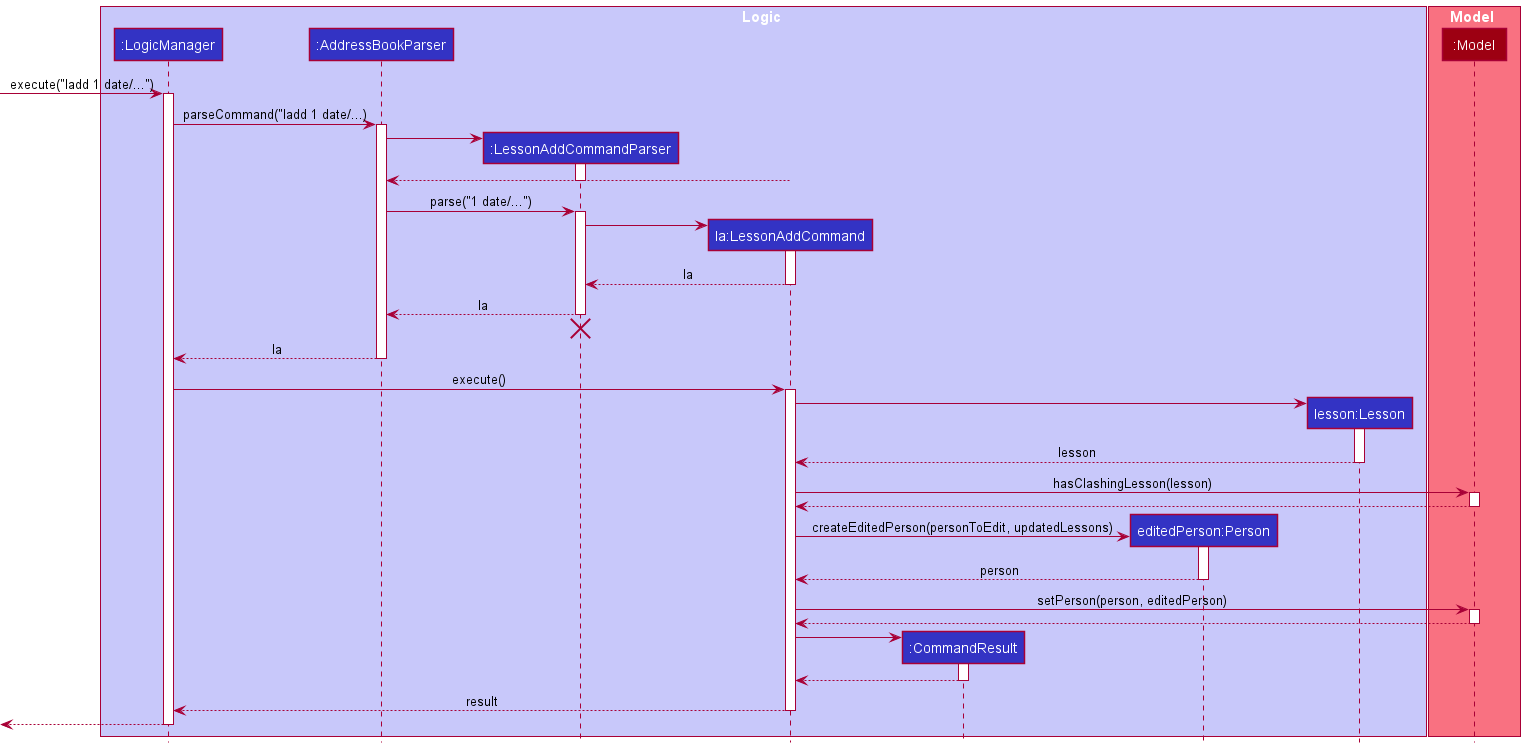

The diagram above was rendered by PlantUML. Its source (embedded in the PNG):
@startuml
!include style.puml

box Logic LOGIC_COLOR_T1
participant ":LogicManager" as LogicManager LOGIC_COLOR
participant ":AddressBookParser" as AddressBookParser LOGIC_COLOR
participant ":LessonAddCommandParser" as LessonAddCommandParser LOGIC_COLOR
participant "la:LessonAddCommand" as LessonAddCommand LOGIC_COLOR
participant ":CommandResult" as CommandResult LOGIC_COLOR
participant "editedPerson:Person" as Person LOGIC_COLOR
participant "lesson:Lesson" as Lesson LOGIC_COLOR

end box

box Model MODEL_COLOR_T1
participant ":Model" as Model MODEL_COLOR
end box

[-> LogicManager : execute("ladd 1 date/...")
activate LogicManager

LogicManager -> AddressBookParser : parseCommand("ladd 1 date/...)
activate AddressBookParser

create LessonAddCommandParser
AddressBookParser -> LessonAddCommandParser
activate LessonAddCommandParser

LessonAddCommand --> AddressBookParser
deactivate LessonAddCommandParser

AddressBookParser -> LessonAddCommandParser : parse("1 date/...")
activate LessonAddCommandParser

create LessonAddCommand
LessonAddCommandParser -> LessonAddCommand
activate LessonAddCommand

LessonAddCommand --> LessonAddCommandParser : la
deactivate LessonAddCommand

LessonAddCommandParser --> AddressBookParser : la
deactivate LessonAddCommandParser
'Hidden arrow to position the destroy marker below the end of the activation bar.
LessonAddCommandParser -[hidden]-> AddressBookParser
destroy LessonAddCommandParser

AddressBookParser --> LogicManager : la
deactivate AddressBookParser

LogicManager -> LessonAddCommand : execute()
activate LessonAddCommand

create Lesson
LessonAddCommand -> Lesson
activate Lesson

Lesson --> LessonAddCommand : lesson
deactivate Lesson

LessonAddCommand -> Model : hasClashingLesson(lesson)
activate Model

Model --> LessonAddCommand
deactivate Model

create Person
LessonAddCommand -> Person : createEditedPerson(personToEdit, updatedLessons)
activate Person

Person --> LessonAddCommand : person
deactivate Person

LessonAddCommand -> Model : setPerson(person, editedPerson)
activate Model

Model --> LessonAddCommand
deactivate Model

create CommandResult
LessonAddCommand -> CommandResult
activate CommandResult

CommandResult --> LessonAddCommand
deactivate CommandResult

LessonAddCommand --> LogicManager : result
deactivate LessonAddCommand

[<--LogicManager
deactivate LogicManager
@enduml